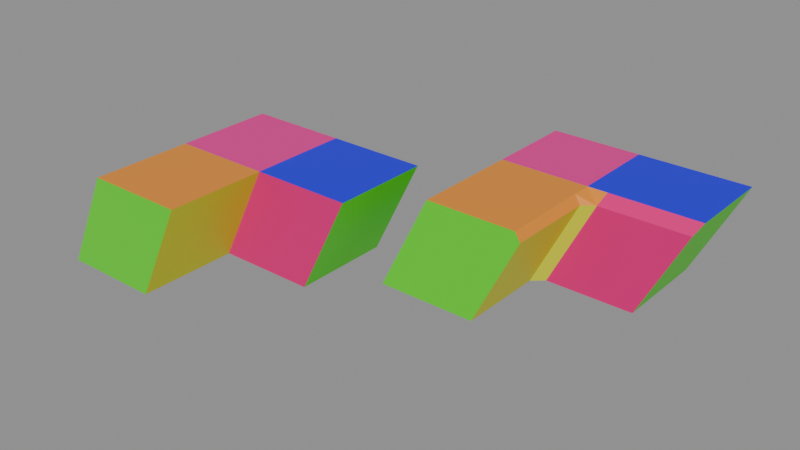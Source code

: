 # Source: BentL_test.blend  (saved by Blender 5.2.38; exported with 4.5.12 LTS)
import bpy
from mathutils import Matrix  # noqa: F401  (used for matrix-valued properties, if any)

bpy.ops.wm.read_factory_settings(use_empty=True)
scene = bpy.context.scene
scene.name = 'Scene'

# ---- materials (node trees are filled in below, after node groups)
mat_material = bpy.data.materials.new('Material')
mat_material_001 = bpy.data.materials.new('Material.001')
mat_material_002 = bpy.data.materials.new('Material.002')
mat_material_003 = bpy.data.materials.new('Material.003')
mat_material_004 = bpy.data.materials.new('Material.004')
mat_material_005 = bpy.data.materials.new('Material.005')

# ---- node groups
ng_geometry_nodes = bpy.data.node_groups.new('Geometry Nodes', 'GeometryNodeTree')
_s = ng_geometry_nodes.interface.new_socket(name='Geometry', in_out='OUTPUT', socket_type='NodeSocketGeometry')
_s = ng_geometry_nodes.interface.new_socket(name='Geometry', in_out='INPUT', socket_type='NodeSocketGeometry')
ng_geometry_nodes.is_modifier = True
_N = ng_geometry_nodes.nodes; _L = ng_geometry_nodes.links
n0 = _N.new('NodeGroupInput'); n0.name = 'Group Input'; n0.location = (-340, 0)
n1 = _N.new('NodeGroupOutput'); n1.name = 'Group Output'; n1.location = (200, 0)
n2 = _N.new('NodeUndefined'); n2.name = 'Mesh Bevel'; n2.location = (-80, 100)
n2.inputs[7].default_value = False
n2.inputs[8].default_value = 0.0
n2.inputs[9].default_value = 1
n2.inputs[10].default_value = 0.5
n3 = _N.new('ShaderNodeValue'); n3.name = 'Value'; n3.location = (-257, -157)
n3.outputs[0].default_value = 0.2
n4 = _N.new('GeometryNodeInputNamedAttribute'); n4.name = 'Named Attribute'; n4.location = (-603, -66)
n4.inputs[0].default_value = 'bevel_weight_edge'
_L.new(n2.outputs[0], n1.inputs[0])
_L.new(n0.outputs[0], n2.inputs[0])
_L.new(n4.outputs[0], n2.inputs[1])
_L.new(n3.outputs[0], n2.inputs[3])
_L.new(n3.outputs[0], n2.inputs[4])
_L.new(n3.outputs[0], n2.inputs[5])
_L.new(n3.outputs[0], n2.inputs[6])
n1.is_active_output = True

# ---- material node trees
mat_material.use_nodes = True; mat_material.node_tree.nodes.clear()
_N = mat_material.node_tree.nodes; _L = mat_material.node_tree.links
n0 = _N.new('ShaderNodeBsdfPrincipled'); n0.name = 'Principled BSDF'; n0.location = (-200, 100)
n0.inputs[0].default_value = (0.09021, 0.8, 0.003448, 1.0)
n1 = _N.new('ShaderNodeOutputMaterial'); n1.name = 'Material Output'; n1.location = (200, 100)
_L.new(n0.outputs[0], n1.inputs[0])
n1.is_active_output = True
mat_material_001.use_nodes = True; mat_material_001.node_tree.nodes.clear()
_N = mat_material_001.node_tree.nodes; _L = mat_material_001.node_tree.links
n0 = _N.new('ShaderNodeBsdfPrincipled'); n0.name = 'Principled BSDF'; n0.location = (-200, 100)
n0.inputs[0].default_value = (0.8, 0.2704, 0.0231, 1.0)
n1 = _N.new('ShaderNodeOutputMaterial'); n1.name = 'Material Output'; n1.location = (200, 100)
_L.new(n0.outputs[0], n1.inputs[0])
n1.is_active_output = True
mat_material_002.use_nodes = True; mat_material_002.node_tree.nodes.clear()
_N = mat_material_002.node_tree.nodes; _L = mat_material_002.node_tree.links
n0 = _N.new('ShaderNodeBsdfPrincipled'); n0.name = 'Principled BSDF'; n0.location = (-200, 100)
n0.inputs[0].default_value = (0.8, 0.02011, 0.2842, 1.0)
n1 = _N.new('ShaderNodeOutputMaterial'); n1.name = 'Material Output'; n1.location = (200, 100)
_L.new(n0.outputs[0], n1.inputs[0])
n1.is_active_output = True
mat_material_003.use_nodes = True; mat_material_003.node_tree.nodes.clear()
_N = mat_material_003.node_tree.nodes; _L = mat_material_003.node_tree.links
n0 = _N.new('ShaderNodeBsdfPrincipled'); n0.name = 'Principled BSDF'; n0.location = (-200, 100)
n0.inputs[0].default_value = (0.006504, 0.001047, 0.8, 1.0)
n1 = _N.new('ShaderNodeOutputMaterial'); n1.name = 'Material Output'; n1.location = (200, 100)
_L.new(n0.outputs[0], n1.inputs[0])
n1.is_active_output = True
mat_material_004.use_nodes = True; mat_material_004.node_tree.nodes.clear()
_N = mat_material_004.node_tree.nodes; _L = mat_material_004.node_tree.links
n0 = _N.new('ShaderNodeBsdfPrincipled'); n0.name = 'Principled BSDF'; n0.location = (-200, 100)
n0.inputs[0].default_value = (0.7348, 0.8, 0.005397, 1.0)
n1 = _N.new('ShaderNodeOutputMaterial'); n1.name = 'Material Output'; n1.location = (200, 100)
_L.new(n0.outputs[0], n1.inputs[0])
n1.is_active_output = True
mat_material_005.use_nodes = True; mat_material_005.node_tree.nodes.clear()
_N = mat_material_005.node_tree.nodes; _L = mat_material_005.node_tree.links
n0 = _N.new('ShaderNodeBsdfPrincipled'); n0.name = 'Principled BSDF'; n0.location = (-200, 100)
n0.inputs[0].default_value = (0.8, 0.004716, 0.1984, 1.0)
n1 = _N.new('ShaderNodeOutputMaterial'); n1.name = 'Material Output'; n1.location = (200, 100)
_L.new(n0.outputs[0], n1.inputs[0])
n1.is_active_output = True

# ---- meshes
me_bentl_test = bpy.data.meshes.new('BentL_test')
me_bentl_test.from_pydata([(1.0, 1.0, -1.0), (1.0, -1.0, -1.0), (-1.0, -1.0, -1.0), (-1.0, 1.0, -1.0), (2.0, 1.0, 1.0), (2.0, -1.0, 1.0), (-3.576e-07, -1.0, 1.0), (5.96e-08, 1.0, 1.0), (3.0, 1.0, -1.0), (4.0, 1.0, 1.0), (4.0, -1.0, 1.0), (3.0, -1.0, -1.0), (1.0, -3.0, -1.0), (2.0, -3.0, 1.0), (-9.537e-07, -3.0, 1.0), (-1.0, -3.0, -1.0)], [], [(0, 1, 2, 3), (4, 7, 6, 5), (2, 6, 7, 3), (4, 0, 3, 7), (8, 9, 10, 11), (4, 9, 8, 0), (5, 10, 9, 4), (1, 11, 10, 5), (0, 8, 11, 1), (12, 13, 14, 15), (5, 13, 12, 1), (6, 14, 13, 5), (2, 15, 14, 6), (1, 12, 15, 2)])
me_bentl_test.polygons.foreach_set('material_index', [0, 2, 0, 0, 0, 0, 3, 5, 0, 0, 4, 1, 0, 0])
_uv = me_bentl_test.uv_layers.new(name='UVMap')
_uv.uv.foreach_set('vector', [0.008644, 0.8672, 0.008644, 0.6806, 0.1952, 0.6806, 0.1952, 0.8672, 0.5748, 0.6368, 0.4965, 0.7929, 0.3191, 0.7769, 0.3766, 0.5789, 0.3299, 0.9914, 0.3191, 0.7769, 0.4965, 0.7929, 0.5205, 0.9914, 0.5748, 0.6368, 0.6849, 0.8496, 0.5205, 0.9914, 0.4965, 0.7929, 0.2987, 0.5044, 0.1624, 0.3982, 0.1264, 0.2689, 0.3018, 0.1799, 0.008644, 0.4912, 0.1624, 0.3982, 0.2987, 0.5044, 0.1752, 0.6633, 0.008644, 0.1619, 0.1264, 0.2689, 0.1624, 0.3982, 0.008644, 0.4912, 0.1942, 0.008644, 0.3018, 0.1799, 0.1264, 0.2689, 0.008644, 0.1619, 0.7022, 0.5789, 0.8888, 0.5789, 0.8888, 0.7655, 0.7022, 0.7655, 0.4295, 0.2802, 0.5606, 0.1495, 0.6496, 0.2676, 0.5966, 0.4396, 0.6586, 0.008644, 0.5606, 0.1495, 0.4295, 0.2802, 0.3745, 0.008644, 0.7988, 0.1949, 0.6496, 0.2676, 0.5606, 0.1495, 0.6586, 0.008644, 0.8256, 0.4359, 0.5966, 0.4396, 0.6496, 0.2676, 0.7988, 0.1949, 0.3191, 0.4431, 0.4295, 0.2802, 0.5966, 0.4396, 0.4677, 0.5617])
me_bentl_test.materials.append(mat_material)
me_bentl_test.materials.append(mat_material_001)
me_bentl_test.materials.append(mat_material_002)
me_bentl_test.materials.append(mat_material_003)
me_bentl_test.materials.append(mat_material_004)
me_bentl_test.materials.append(mat_material_005)
me_bentl_test.update()
me_bentl_test_001 = bpy.data.meshes.new('BentL_test.001')
me_bentl_test_001.from_pydata([(1.0, 1.0, -1.0), (1.0, -1.0, -1.0), (-1.0, -1.0, -1.0), (-1.0, 1.0, -1.0), (2.0, 1.0, 1.0), (2.0, -1.0, 1.0), (-3.576e-07, -1.0, 1.0), (5.96e-08, 1.0, 1.0), (3.0, 1.0, -1.0), (4.0, 1.0, 1.0), (4.0, -1.0, 1.0), (3.0, -1.0, -1.0), (1.0, -3.0, -1.0), (2.0, -3.0, 1.0), (-9.537e-07, -3.0, 1.0), (-1.0, -3.0, -1.0)], [], [(0, 1, 2, 3), (4, 7, 6, 5), (2, 6, 7, 3), (4, 0, 3, 7), (8, 9, 10, 11), (4, 9, 8, 0), (5, 10, 9, 4), (1, 11, 10, 5), (0, 8, 11, 1), (12, 13, 14, 15), (5, 13, 12, 1), (6, 14, 13, 5), (2, 15, 14, 6), (1, 12, 15, 2)])
me_bentl_test_001.polygons.foreach_set('material_index', [0, 2, 0, 0, 0, 0, 3, 5, 0, 0, 4, 1, 0, 0])
_uv = me_bentl_test_001.uv_layers.new(name='UVMap')
_uv.uv.foreach_set('vector', [0.008644, 0.8672, 0.008644, 0.6806, 0.1952, 0.6806, 0.1952, 0.8672, 0.5748, 0.6368, 0.4965, 0.7929, 0.3191, 0.7769, 0.3766, 0.5789, 0.3299, 0.9914, 0.3191, 0.7769, 0.4965, 0.7929, 0.5205, 0.9914, 0.5748, 0.6368, 0.6849, 0.8496, 0.5205, 0.9914, 0.4965, 0.7929, 0.2987, 0.5044, 0.1624, 0.3982, 0.1264, 0.2689, 0.3018, 0.1799, 0.008644, 0.4912, 0.1624, 0.3982, 0.2987, 0.5044, 0.1752, 0.6633, 0.008644, 0.1619, 0.1264, 0.2689, 0.1624, 0.3982, 0.008644, 0.4912, 0.1942, 0.008644, 0.3018, 0.1799, 0.1264, 0.2689, 0.008644, 0.1619, 0.7022, 0.5789, 0.8888, 0.5789, 0.8888, 0.7655, 0.7022, 0.7655, 0.4295, 0.2802, 0.5606, 0.1495, 0.6496, 0.2676, 0.5966, 0.4396, 0.6586, 0.008644, 0.5606, 0.1495, 0.4295, 0.2802, 0.3745, 0.008644, 0.7988, 0.1949, 0.6496, 0.2676, 0.5606, 0.1495, 0.6586, 0.008644, 0.8256, 0.4359, 0.5966, 0.4396, 0.6496, 0.2676, 0.7988, 0.1949, 0.3191, 0.4431, 0.4295, 0.2802, 0.5966, 0.4396, 0.4677, 0.5617])
me_bentl_test_001.materials.append(mat_material)
me_bentl_test_001.materials.append(mat_material_001)
me_bentl_test_001.materials.append(mat_material_002)
me_bentl_test_001.materials.append(mat_material_003)
me_bentl_test_001.materials.append(mat_material_004)
me_bentl_test_001.materials.append(mat_material_005)
me_bentl_test_001.update()
me_bentl_test_002 = bpy.data.meshes.new('BentL_test.002')
me_bentl_test_002.from_pydata([(1.0, 1.0, -1.0), (-1.0, -1.0, -1.0), (-1.0, 1.0, -1.0), (5.96e-08, 1.0, 1.0), (3.0, 1.0, -1.0), (4.0, 1.0, 1.0), (3.0, -1.0, -1.0), (1.0, -3.0, -1.0), (-9.537e-07, -3.0, 1.0), (-1.0, -3.0, -1.0), (1.224, -1.0, -1.0), (1.0, -1.2, -1.0), (0.8, -1.0, -1.0), (1.0, -0.8, -1.0), (1.8, 1.0, 1.0), (2.2, 1.0, 1.0), (1.911, 1.0, 0.8211), (1.911, -1.2, 0.8211), (2.124, -1.0, 0.8), (2.2, -0.8, 1.0), (1.8, -0.8, 1.0), (1.8, -1.2, 1.0), (-4.172e-07, -1.2, 1.0), (-3.159e-07, -0.8, 1.0), (-0.08944, -1.0, 0.8211), (4.0, -0.8, 1.0), (3.9, -1.0, 0.8), (1.911, -3.0, 0.8211), (1.8, -3.0, 1.0)], [], [(10, 11, 12, 13), (16, 14, 15), (17, 18, 19, 20, 21), (24, 22, 23), (10, 18, 17, 11), (14, 20, 19, 15), (20, 23, 22, 21), (18, 26, 25, 19), (21, 28, 27, 17), (0, 13, 12, 1, 2), (10, 6, 26, 18), (0, 4, 6, 10, 13), (17, 27, 7, 11), (12, 11, 7, 9, 1), (14, 3, 23, 20), (14, 16, 0, 2, 3), (16, 15, 5, 4, 0), (19, 25, 5, 15), (22, 8, 28, 21), (1, 24, 23, 3, 2), (1, 9, 8, 22, 24), (4, 5, 25, 26, 6), (7, 27, 28, 8, 9)])
me_bentl_test_002.polygons.foreach_set('material_index', [0, 0, 1, 0, 4, 3, 1, 5, 1, 0, 5, 0, 4, 0, 2, 0, 0, 3, 1, 0, 0, 0, 0])
_uv = me_bentl_test_002.uv_layers.new(name='UVMap')
_uv.uv.foreach_set('vector', [0.3191, 0.4431, 0.3302, 0.4268, 0.334, 0.4549, 0.3191, 0.4431, 0.02354, 0.5066, 0.01198, 0.4947, 0.02402, 0.4819, 0.6334, 0.02654, 0.6508, 0.008644, 0.6586, 0.008644, 0.6726, 0.02727, 0.6618, 0.03992, 0.8012, 0.2164, 0.7839, 0.2022, 0.7988, 0.1949, 0.3872, 0.008644, 0.6508, 0.008644, 0.6334, 0.02654, 0.38, 0.0358, 0.01198, 0.4947, 0.008644, 0.1949, 0.02118, 0.2014, 0.02402, 0.4819, 0.6726, 0.02727, 0.7988, 0.1949, 0.7839, 0.2022, 0.6618, 0.03992, 0.03998, 0.161, 0.1439, 0.26, 0.13, 0.2818, 0.02118, 0.2014, 0.6618, 0.03992, 0.5695, 0.1613, 0.5488, 0.1612, 0.6334, 0.02654, 0.008644, 0.8672, 0.008644, 0.6992, 0.0273, 0.6806, 0.1952, 0.6806, 0.1952, 0.8672, 0.2062, 0.02779, 0.3018, 0.1799, 0.1439, 0.26, 0.03998, 0.161, 0.7022, 0.5789, 0.8888, 0.5789, 0.8888, 0.7655, 0.7231, 0.7655, 0.7022, 0.7469, 0.6334, 0.02654, 0.5488, 0.1612, 0.4295, 0.2802, 0.38, 0.0358, 0.334, 0.4549, 0.3302, 0.4268, 0.4295, 0.2802, 0.5966, 0.4396, 0.4677, 0.5617, 0.5669, 0.6524, 0.4965, 0.7929, 0.3369, 0.7785, 0.3902, 0.6036, 0.5669, 0.6524, 0.5846, 0.6558, 0.6849, 0.8496, 0.5205, 0.9914, 0.4965, 0.7929, 0.02354, 0.5066, 0.02402, 0.4819, 0.1624, 0.3982, 0.2987, 0.5044, 0.1752, 0.6633, 0.02118, 0.2014, 0.13, 0.2818, 0.1624, 0.3982, 0.02402, 0.4819, 0.7839, 0.2022, 0.6496, 0.2676, 0.5695, 0.1613, 0.6618, 0.03992, 0.3299, 0.9914, 0.3201, 0.7961, 0.3369, 0.7785, 0.4965, 0.7929, 0.5205, 0.9914, 0.8256, 0.4359, 0.5966, 0.4396, 0.6496, 0.2676, 0.7839, 0.2022, 0.8012, 0.2164, 0.2987, 0.5044, 0.1624, 0.3982, 0.13, 0.2818, 0.1439, 0.26, 0.3018, 0.1799, 0.4295, 0.2802, 0.5488, 0.1612, 0.5695, 0.1613, 0.6496, 0.2676, 0.5966, 0.4396])
me_bentl_test_002.materials.append(mat_material)
me_bentl_test_002.materials.append(mat_material_001)
me_bentl_test_002.materials.append(mat_material_002)
me_bentl_test_002.materials.append(mat_material_003)
me_bentl_test_002.materials.append(mat_material_004)
me_bentl_test_002.materials.append(mat_material_005)
me_bentl_test_002.update()

# ---- objects
ob_test_object = bpy.data.objects.new('test_object', me_bentl_test)
ob_modifier_object = bpy.data.objects.new('modifier_object', me_bentl_test_001)
ob_expected_object = bpy.data.objects.new('expected_object', me_bentl_test_002)

# ---- transforms, parenting, visibility, modifiers, constraints
ob_test_object.location = (0.0, 0.0, 0.0)
_m = ob_test_object.modifiers.new('GeometryNodes', 'NODES')
_m.node_group = ng_geometry_nodes
ob_modifier_object.location = (-5.0, 0.0, 0.0)
_m = ob_modifier_object.modifiers.new('Bevel', 'BEVEL')
_m.width = 0.2
_m.width_pct = 0.2
_m.limit_method = 'WEIGHT'
ob_expected_object.location = (0.0, 3.0, 0.0)

# ---- collection membership
scene.collection.objects.link(ob_test_object)
scene.collection.objects.link(ob_modifier_object)
scene.collection.objects.link(ob_expected_object)

# ---- scene / render settings (as saved in the file)
scene.frame_start = 1; scene.frame_end = 250; scene.frame_set(1)
scene.render.engine = 'BLENDER_EEVEE_NEXT'
scene.render.bake_bias = 0.0
scene.render.bake_samples = 0
scene.cycles.sampling_pattern = 'TABULATED_SOBOL'
scene.eevee.use_volume_custom_range = False
scene.eevee.fast_gi_thickness_far = 0.0
bpy.context.view_layer.update()

# ---- added for rendering (the .blend has no active camera and no usable light): camera, sun + grey world if the file has none
cam_auto = bpy.data.cameras.new('AutoCamera')
cam_auto.lens = 50.0
cam_auto.sensor_width = 36.0
cam_auto.clip_end = 1000.0
ob_auto_camera = bpy.data.objects.new('AutoCamera', cam_auto)
scene.collection.objects.link(ob_auto_camera)
ob_auto_camera.location = (10.4444, -13.2333, 9.15552)
ob_auto_camera.rotation_euler = (1.09748, -7.21219e-08, 0.694738)
scene.camera = ob_auto_camera
light_auto_sun = bpy.data.lights.new('AutoSun', 'SUN')
light_auto_sun.energy = 3.0
light_auto_sun.angle = 0.0523599
ob_auto_sun = bpy.data.objects.new('AutoSun', light_auto_sun)
scene.collection.objects.link(ob_auto_sun)
ob_auto_sun.rotation_euler = (0.872665, 0.174533, 0.523599)
if scene.world is None:
    world_auto = bpy.data.worlds.new('AutoWorld')
    world_auto.color = (0.3, 0.3, 0.3)
    scene.world = world_auto
bpy.context.view_layer.update()
